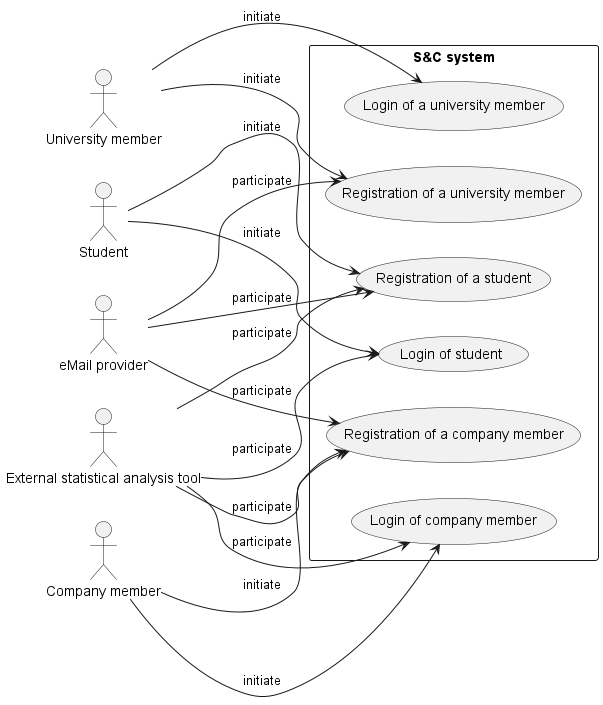

The diagram above was rendered by PlantUML. Its source (embedded in the PNG):
@startuml use_cases_diagram1
left to right direction

together{
    actor :Student: as ST
    actor :Company member: as CM
    actor :University member: as UM
    actor :External statistical analysis tool: as STAT
    actor :eMail provider: as EMAIL
}

rectangle "S&C system"{
    usecase (Registration of a university member) as UC1
    usecase (Registration of a company member) as UC2
    usecase (Registration of a student) as UC3
    usecase (Login of a university member) as UC4
    usecase (Login of student) as UC5
    usecase (Login of company member) as UC6
}

UM -> UC1: initiate
EMAIL --> UC1: participate

CM --> UC2: initiate
EMAIL --> UC2: participate
STAT --> UC2: participate

ST -> UC3: initiate
EMAIL --> UC3: participate
STAT --> UC3: participate

UM -> UC4: initiate

ST -> UC5: initiate
STAT --> UC5: participate

CM -> UC6: initiate
STAT --> UC6: participate
@enduml